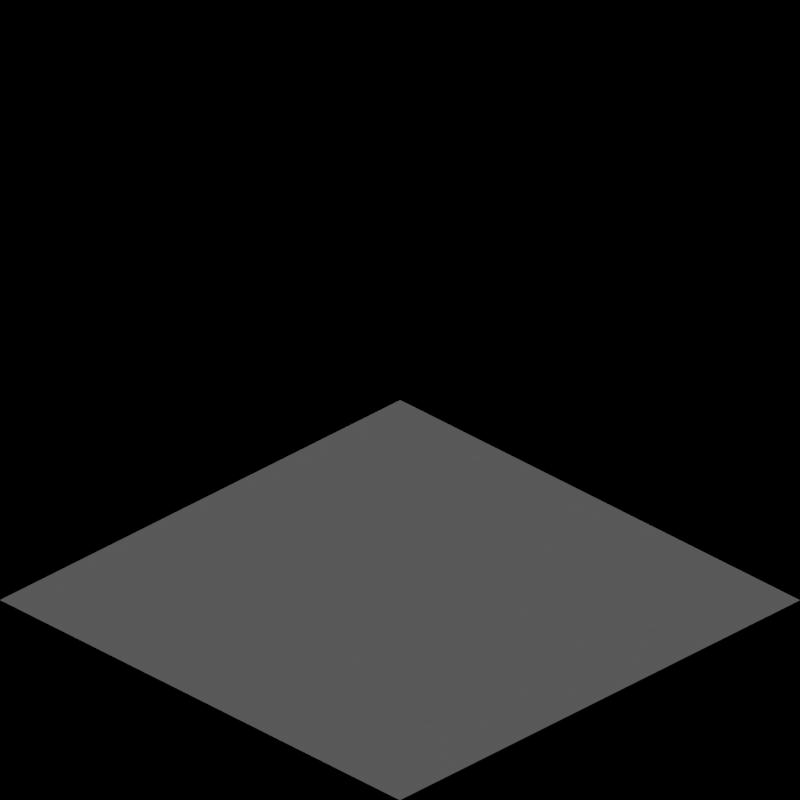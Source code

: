 # Source: terrain_concretetoyland.blend  (saved by Blender 2.63.0; exported with 4.5.12 LTS)
import bpy
from mathutils import Matrix  # noqa: F401  (used for matrix-valued properties, if any)

bpy.ops.wm.read_factory_settings(use_empty=True)
scene = bpy.context.scene
scene.name = 'Scene'

# ---- collections
col_collection_1 = bpy.data.collections.new('Collection 1'); scene.collection.children.link(col_collection_1)

# ---- materials (node trees are filled in below, after node groups)
mat_concrete_toylandpaving = bpy.data.materials.new('Concrete_ToylandPaving')

# ---- material node trees

# ---- world
world_world = bpy.data.worlds.new('World'); scene.world = world_world
world_world.color = (0.0, 0.0, 0.0)
world_world.use_sun_shadow = False
world_world.sun_shadow_jitter_overblur = 0.0
world_world.cycles.sampling_method = 'MANUAL'
world_world.cycles.sample_map_resolution = 256
world_world.light_settings.ao_factor = 0.5

# ---- cameras
cam_camera = bpy.data.cameras.new('Camera')
cam_camera.type = 'ORTHO'
cam_camera.clip_end = 100.0
cam_camera.lens = 35.0
cam_camera.sensor_width = 32.0
cam_camera.sensor_height = 18.0
cam_camera.ortho_scale = 2.828
cam_camera.dof.focus_distance = 0.0
cam_camera.dof.aperture_fstop = 128.0

# ---- lights
light_lamp = bpy.data.lights.new('Lamp', 'SUN')
light_lamp.transmission_factor = 0.0
light_lamp.cutoff_distance = 30.0
light_lamp.angle = 1.571
light_lamp.energy = 1.0
light_lamp.shadow_buffer_clip_start = 1.001
light_lamp.shadow_soft_size = 1.0
light_lamp.shadow_cascade_max_distance = 1000.0
light_lamp.cycles.use_multiple_importance_sampling = False

# ---- meshes
me_plane = bpy.data.meshes.new('Plane')
me_plane.from_pydata([(-24.0, -1.0, 0.5), (-26.0, -1.0, 1.0), (-24.0, 1.0, 0.0), (-26.0, 1.0, 0.5), (-21.0, -1.0, 0.5), (-21.0, 1.0, 0.5), (-19.0, -1.0, 0.5), (-19.0, 1.0, 0.0), (-16.0, -1.0, 0.5), (-16.0, 1.0, 0.0), (-14.0, -1.0, 0.0), (-14.0, 1.0, 0.5), (-9.0, -1.0, 0.0), (-11.0, -1.0, 0.5), (-9.0, 1.0, 0.0), (-11.0, 1.0, 0.5), (-6.0, -1.0, 0.5), (-6.0, 1.0, 0.0), (-4.0, -1.0, 0.0), (-4.0, 1.0, 0.0), (1.0, -1.0, 0.0), (-1.0, -1.0, 0.0), (1.0, 1.0, 0.0), (-1.0, 1.0, 0.0)], [], [(2, 0, 1, 3), (6, 7, 5), (4, 6, 5), (10, 11, 9), (8, 10, 9), (14, 12, 13, 15), (18, 17, 19), (16, 17, 18), (22, 23, 21, 20)])
_uv = me_plane.uv_layers.new(name='UVMap')
_uv.uv.foreach_set('vector', [0.9428, 1.0, 0.9428, 0.05556, 0.0, 0.0, 0.0, 0.9444, 0.9706, 0.0003346, 0.9996, 1.0, 0.0, 0.9702, 0.0003352, 0.0, 0.9706, 0.0003346, 0.0, 0.9702, 0.9444, 1.39e-06, 1.0, 0.9428, 0.05555, 0.9428, 0.0, 0.0, 0.9444, 1.39e-06, 0.05555, 0.9428, 1.0, 0.9701, 1.0, 0.0, 9.252e-07, 1.156e-07, 0.0, 0.9701, 1.0, 0.02944, 0.02944, 1.0, 1.0, 1.0, 0.0, 0.0, 0.02944, 1.0, 1.0, 0.02944, 1.0, 1.0, 0.0, 1.0, 0.0, 0.0, 1.0, 0.0])
me_plane.materials.append(mat_concrete_toylandpaving)
me_plane.use_remesh_preserve_volume = False
me_plane.use_remesh_preserve_attributes = False
me_plane.use_mirror_vertex_groups = False
me_plane.update()

# ---- objects
ob_rotationcontrol = bpy.data.objects.new('RotationControl', None)
ob_cameratarget = bpy.data.objects.new('CameraTarget', None)
ob_camera = bpy.data.objects.new('Camera', cam_camera)
ob_lamp = bpy.data.objects.new('Lamp', light_lamp)
ob_plane = bpy.data.objects.new('Plane', me_plane)

# ---- transforms, parenting, visibility, modifiers, constraints
ob_rotationcontrol.location = (0.0, 0.0, 0.0)
ob_rotationcontrol.rotation_euler = (0.0, 0.0, 3.142)
ob_rotationcontrol.empty_image_offset = (0.0, 0.0)
ob_rotationcontrol.lineart.crease_threshold = 0.0
ob_cameratarget.parent = ob_rotationcontrol
ob_cameratarget.location = (0.0, 0.0, 0.817)
ob_cameratarget.empty_image_offset = (0.0, 0.0)
ob_cameratarget.lineart.crease_threshold = 0.0
ob_camera.parent = ob_cameratarget
ob_camera.location = (1.0, 1.0, 0.817)
ob_camera.rotation_euler = (1.109, 0.01082, 0.8149)
ob_camera.lock_rotations_4d = False
ob_camera.empty_display_type = 'ARROWS'
ob_camera.color = (0.0, 0.0, 0.0, 0.0)
ob_camera.display_type = 'WIRE'
ob_camera.lineart.crease_threshold = 0.0
_c = ob_camera.constraints.new('TRACK_TO'); _c.name = 'TrackTo'
_c.target = ob_cameratarget
ob_lamp.parent = ob_rotationcontrol
ob_lamp.location = (-1.0, 2.0, 0.8)
ob_lamp.lock_rotations_4d = False
ob_lamp.empty_display_type = 'ARROWS'
ob_lamp.color = (0.0, 0.0, 0.0, 0.0)
ob_lamp.lineart.crease_threshold = 0.0
_c = ob_lamp.constraints.new('TRACK_TO'); _c.name = 'TrackTo'
_c.target = ob_rotationcontrol
ob_plane.location = (0.0, 0.0, 0.0)
ob_plane.scale = (1.0, 1.0, 0.8166)
ob_plane.lineart.crease_threshold = 0.0

# ---- collection membership
col_collection_1.objects.link(ob_rotationcontrol)
col_collection_1.objects.link(ob_cameratarget)
col_collection_1.objects.link(ob_camera)
col_collection_1.objects.link(ob_lamp)
col_collection_1.objects.link(ob_plane)

# ---- scene / render settings (as saved in the file)
scene.camera = ob_camera
scene.frame_start = 1; scene.frame_end = 24; scene.frame_set(3)
scene.render.engine = 'BLENDER_EEVEE_NEXT'
scene.render.image_settings.compression = 90
scene.render.resolution_x = 256
scene.render.resolution_y = 256
scene.render.dither_intensity = 0.0
scene.render.bake_margin = 2
scene.render.bake_bias = 0.0
scene.cycles.use_denoising = False
scene.cycles.samples = 10
scene.cycles.sampling_pattern = 'TABULATED_SOBOL'
scene.cycles.light_sampling_threshold = 0.0
scene.cycles.use_adaptive_sampling = False
scene.cycles.use_light_tree = False
scene.cycles.blur_glossy = 0.0
scene.cycles.volume_bounces = 1
scene.cycles.pixel_filter_type = 'GAUSSIAN'
scene.cycles.sample_clamp_indirect = 0.0
scene.view_settings.view_transform = 'Standard'
bpy.context.view_layer.update()
